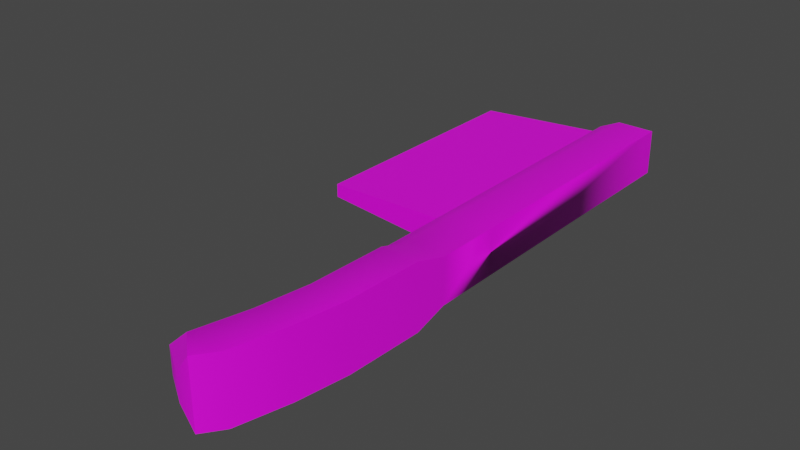 # Source: Model_0.blend  (saved by Blender 2.92.15; exported with 4.5.12 LTS)
import bpy
from mathutils import Matrix  # noqa: F401  (used for matrix-valued properties, if any)

bpy.ops.wm.read_factory_settings(use_empty=True)
scene = bpy.context.scene
scene.name = 'Scene'

# ---- images (referenced by path relative to the original .blend; pixels are not part of the script)
import os
ASSET_DIR = os.environ.get("B2B_ASSET_DIR", "")  # directory of the original .blend (textures are referenced by path, not embedded)
HERE = os.path.dirname(os.path.abspath(__file__))  # packed textures are extracted next to this script under _unpacked/

def load_image(name, relpath, width, height, colorspace="sRGB"):
    """Load a texture the original file referenced (path relative to the .blend, or extracted next to this script)."""
    p = next((c for c in (os.path.join(HERE, relpath), os.path.join(ASSET_DIR, relpath)) if relpath and os.path.exists(c)), "")
    if p:
        img = bpy.data.images.load(p, check_existing=True)
        img.name = name
    else:  # same state as the original file: an image datablock whose file is absent (Cycles renders it pink)
        img = bpy.data.images.new(name, width, height)
        img.source = "FILE"
        img.filepath = "//" + (relpath or name)
    img.colorspace_settings.name = colorspace
    return img
img_albedo_png = load_image('Albedo.png', 'Albedo.png', 1024, 1024, 'sRGB')

# ---- materials (node trees are filled in below, after node groups)
mat_material = bpy.data.materials.new('Material')
mat_material.use_transparent_shadow = False

# ---- node groups
ng_auto_smooth = bpy.data.node_groups.new('Auto Smooth', 'GeometryNodeTree')
_s = ng_auto_smooth.interface.new_socket(name='Geometry', in_out='OUTPUT', socket_type='NodeSocketGeometry')
_s = ng_auto_smooth.interface.new_socket(name='Geometry', in_out='INPUT', socket_type='NodeSocketGeometry')
_s = ng_auto_smooth.interface.new_socket(name='Angle', in_out='INPUT', socket_type='NodeSocketFloat')
_s.subtype = 'ANGLE'
_s.min_value = 0.0
_s.max_value = 3.142
ng_auto_smooth.is_modifier = True
_N = ng_auto_smooth.nodes; _L = ng_auto_smooth.links
n0 = _N.new('NodeGroupOutput'); n0.name = 'Group Output'; n0.location = (480, -100)
n1 = _N.new('NodeGroupInput'); n1.name = 'Group Input'; n1.location = (-420, -300)
n2 = _N.new('NodeGroupInput'); n2.name = 'Group Input.001'; n2.location = (-60, -100)
n3 = _N.new('GeometryNodeSetShadeSmooth'); n3.name = 'Set Shade Smooth'; n3.location = (120, -100)
n3.domain = 'EDGE'
n4 = _N.new('GeometryNodeSetShadeSmooth'); n4.name = 'Set Shade Smooth.001'; n4.location = (300, -100)
n5 = _N.new('GeometryNodeInputMeshEdgeAngle'); n5.name = 'Edge Angle'; n5.location = (-420, -220)
n6 = _N.new('GeometryNodeInputEdgeSmooth'); n6.name = 'Is Edge Smooth'; n6.location = (-60, -160)
n7 = _N.new('GeometryNodeInputShadeSmooth'); n7.name = 'Is Face Smooth'; n7.location = (-240, -340)
n8 = _N.new('FunctionNodeBooleanMath'); n8.name = 'Boolean Math'; n8.location = (-60, -220)
n9 = _N.new('FunctionNodeCompare'); n9.name = 'Compare'; n9.location = (-240, -180)
n9.operation = 'LESS_EQUAL'
_L.new(n5.outputs[0], n9.inputs[0])
_L.new(n4.outputs[0], n0.inputs[0])
_L.new(n1.outputs[1], n9.inputs[1])
_L.new(n9.outputs[0], n8.inputs[0])
_L.new(n7.outputs[0], n8.inputs[1])
_L.new(n2.outputs[0], n3.inputs[0])
_L.new(n6.outputs[0], n3.inputs[1])
_L.new(n3.outputs[0], n4.inputs[0])
_L.new(n8.outputs[0], n3.inputs[2])
n0.is_active_output = True

# ---- material node trees
mat_material.use_nodes = True; mat_material.node_tree.nodes.clear()
_N = mat_material.node_tree.nodes; _L = mat_material.node_tree.links
n0 = _N.new('ShaderNodeBsdfPrincipled'); n0.name = 'Principled BSDF'; n0.location = (10, 300)
n0.distribution = 'GGX'
n0.subsurface_method = 'BURLEY'
n0.inputs[3].default_value = 1.45
n0.inputs[27].default_value = (0.0, 0.0, 0.0, 1.0)
n0.inputs[28].default_value = 1.0
n1 = _N.new('ShaderNodeOutputMaterial'); n1.name = 'Material Output'; n1.location = (300, 300)
n2 = _N.new('ShaderNodeTexImage'); n2.name = 'Image Texture'; n2.location = (-280, 275)
n2.image = img_albedo_png
_L.new(n0.outputs[0], n1.inputs[0])
_L.new(n2.outputs[0], n0.inputs[0])
n1.is_active_output = True

# ---- world
world_world = bpy.data.worlds.new('World'); scene.world = world_world
world_world.use_nodes = True; world_world.node_tree.nodes.clear()
_N = world_world.node_tree.nodes; _L = world_world.node_tree.links
n0 = _N.new('ShaderNodeOutputWorld'); n0.name = 'World Output'; n0.location = (300, 300)
n1 = _N.new('ShaderNodeBackground'); n1.name = 'Background'; n1.location = (10, 300)
n1.inputs[0].default_value = (0.05088, 0.05088, 0.05088, 1.0)
_L.new(n1.outputs[0], n0.inputs[0])
n0.is_active_output = True
world_world.color = (0.05088, 0.05088, 0.05088)
world_world.use_sun_shadow = False
world_world.sun_shadow_jitter_overblur = 0.0

# ---- meshes
me_cube = bpy.data.meshes.new('Cube')
me_cube.from_pydata([(-0.01562, 0.02344, -0.00625), (-0.075, 0.02656, 0.003125), (-0.075, 0.02656, -0.003125), (-0.075, 0.1453, -0.003125), (0.0125, 0.02344, 0.01094), (0.0125, 0.02344, -0.01094), (0.0125, 0.1484, -0.01094), (-0.01562, 0.1484, -0.00625), (-0.01562, 0.02344, 0.00625), (-0.01562, 0.1484, 0.00625), (-0.075, 0.1453, 0.003125), (0.0125, -0.02344, -0.01562), (0.0125, -0.02344, 0.01562), (0.001575, -0.1103, -0.01562), (0.01137, -0.06098, -0.01562), (0.007675, -0.08577, -0.01562), (0.01137, -0.06098, 0.01562), (0.007675, -0.08577, 0.01562), (0.001575, -0.1103, 0.01562), (0.0125, -0.007812, 0.01094), (-0.005604, -0.007812, -0.01094), (0.0125, -0.007812, -0.01094), (0.0125, 0.1484, 0.01094), (-0.005604, 0.02344, 0.01094), (-0.005604, 0.1484, -0.01094), (-0.005604, -0.007812, 0.01094), (-0.005604, 0.02344, -0.01094), (-0.005604, 0.1484, 0.01094), (-0.01562, -0.007812, 0.00625), (-0.01562, -0.007812, -0.00625), (-0.01562, -0.02344, -0.00625), (-0.005604, -0.02344, -0.01562), (-0.005604, -0.02344, 0.01562), (-0.01563, -0.02344, 0.00625), (-0.006707, -0.06098, -0.01562), (-0.01675, -0.06098, -0.00625), (-0.01033, -0.08577, -0.01562), (-0.02045, -0.08577, -0.00625), (-0.006707, -0.06098, 0.01562), (-0.01675, -0.06098, 0.00625), (-0.02045, -0.08577, 0.00625), (-0.01033, -0.08577, 0.01562), (-0.0163, -0.1103, 0.01562), (-0.02655, -0.1103, 0.00625), (-0.01193, -0.1195, 0.00625), (-0.02655, -0.1103, -0.00625), (-0.0163, -0.1103, -0.01562), (-0.01193, -0.1195, -0.00625), (-0.005172, -0.1196, -0.01562), (-0.005172, -0.1196, 0.01562), (-0.01562, 0.1562, -0.00625), (-0.01562, 0.1562, 0.00625), (-0.005604, 0.1562, -0.01094), (0.0125, 0.1562, -0.01094), (0.0125, 0.1562, 0.01094), (-0.005604, 0.1562, 0.01094)], [], [(23, 8, 28, 25), (21, 5, 4, 19), (5, 26, 0, 8, 23, 4), (1, 10, 3, 2), (5, 6, 22, 4), (8, 9, 10, 1), (7, 3, 10, 9), (2, 0, 8, 1), (9, 8, 23, 27), (2, 3, 7, 0), (33, 32, 25, 28), (14, 11, 12, 16), (32, 12, 19, 25), (31, 20, 21, 11), (17, 41, 42, 18), (43, 45, 47, 44), (14, 16, 17, 15), (15, 17, 18, 13), (36, 15, 13, 46), (40, 37, 45, 43), (34, 14, 15, 36), (16, 38, 41, 17), (49, 44, 47, 48), (18, 42, 49), (46, 13, 48), (30, 33, 28, 29), (16, 12, 32, 38), (11, 21, 19, 12), (39, 33, 30, 35), (26, 5, 21, 20), (4, 22, 27, 23), (26, 24, 6, 5), (0, 7, 24, 26), (19, 4, 23, 25), (0, 26, 20, 29), (22, 6, 53, 54), (0, 29, 28, 8), (39, 35, 37, 40), (31, 30, 29, 20), (35, 30, 31, 34), (39, 40, 41, 38), (37, 35, 34, 36), (38, 32, 33, 39), (46, 48, 47, 45), (49, 42, 43, 44), (40, 43, 42, 41), (45, 37, 36, 46), (34, 31, 11, 14), (18, 49, 48, 13), (53, 52, 50, 51, 55, 54), (24, 7, 50, 52), (6, 24, 52, 53), (9, 27, 55, 51), (27, 22, 54, 55), (7, 9, 51, 50)])
me_cube.polygons.foreach_set('use_smooth', [True] * 55)
_k = set([(0, 2), (0, 7), (0, 8), (0, 29), (1, 2), (1, 8), (1, 10), (2, 3), (3, 7), (3, 10), (4, 19), (4, 22), (5, 6), (5, 21), (6, 53), (7, 9), (7, 50), (8, 9), (8, 28), (9, 10), (9, 51), (11, 14), (11, 21), (12, 16), (12, 19), (13, 15), (13, 48), (14, 15), (16, 17), (17, 18), (18, 49), (22, 54), (28, 33), (29, 30), (30, 35), (33, 39), (35, 37), (37, 45), (39, 40), (40, 43), (43, 44), (44, 49), (45, 47), (47, 48), (50, 51), (50, 52), (51, 55), (52, 53), (53, 54), (54, 55)])
me_cube.attributes.new('sharp_edge', 'BOOLEAN', 'EDGE').data.foreach_set('value', [ (min(e.vertices), max(e.vertices)) in _k for e in me_cube.edges])
_uv = me_cube.uv_layers.new(name='UVMap')
_uv.uv.foreach_set('vector', [0.1875, 0.25, 0.1875, 0.25, 0.1875, 0.25, 0.1875, 0.25, 0.1875, 0.25, 0.1875, 0.25, 0.1875, 0.25, 0.1875, 0.25, 0.1875, 0.25, 0.1875, 0.25, 0.1875, 0.25, 0.1875, 0.25, 0.1875, 0.25, 0.1875, 0.25, 0.1875, 0.75, 0.1875, 0.75, 0.1875, 0.75, 0.1875, 0.75, 0.1875, 0.25, 0.1875, 0.25, 0.1875, 0.25, 0.1875, 0.25, 0.1875, 0.75, 0.1875, 0.75, 0.1875, 0.75, 0.1875, 0.75, 0.1875, 0.75, 0.1875, 0.75, 0.1875, 0.75, 0.1875, 0.75, 0.1875, 0.75, 0.1875, 0.75, 0.1875, 0.75, 0.1875, 0.75, 0.1875, 0.25, 0.1875, 0.25, 0.1875, 0.25, 0.1875, 0.25, 0.1875, 0.75, 0.1875, 0.75, 0.1875, 0.75, 0.1875, 0.75, 0.1875, 0.25, 0.1875, 0.25, 0.1875, 0.25, 0.1875, 0.25, 0.1875, 0.25, 0.1875, 0.25, 0.1875, 0.25, 0.1875, 0.25, 0.1875, 0.25, 0.1875, 0.25, 0.1875, 0.25, 0.1875, 0.25, 0.1875, 0.25, 0.1875, 0.25, 0.1875, 0.25, 0.1875, 0.25, 0.1875, 0.25, 0.1875, 0.25, 0.1875, 0.25, 0.1875, 0.25, 0.1875, 0.25, 0.1875, 0.25, 0.1875, 0.25, 0.1875, 0.25, 0.1875, 0.25, 0.1875, 0.25, 0.1875, 0.25, 0.1875, 0.25, 0.1875, 0.25, 0.1875, 0.25, 0.1875, 0.25, 0.1875, 0.25, 0.1875, 0.25, 0.1875, 0.25, 0.1875, 0.25, 0.1875, 0.25, 0.1875, 0.25, 0.1875, 0.25, 0.1875, 0.25, 0.1875, 0.25, 0.1875, 0.25, 0.1875, 0.25, 0.1875, 0.25, 0.1875, 0.25, 0.1875, 0.25, 0.1875, 0.25, 0.1875, 0.25, 0.1875, 0.25, 0.1875, 0.25, 0.1875, 0.25, 0.1875, 0.25, 0.1875, 0.25, 0.1875, 0.25, 0.1875, 0.25, 0.1875, 0.25, 0.1875, 0.25, 0.1875, 0.25, 0.1875, 0.25, 0.1875, 0.25, 0.1875, 0.25, 0.1875, 0.25, 0.1875, 0.25, 0.1875, 0.25, 0.1875, 0.25, 0.1875, 0.25, 0.1875, 0.25, 0.1875, 0.25, 0.1875, 0.25, 0.1875, 0.25, 0.1875, 0.25, 0.1875, 0.25, 0.1875, 0.25, 0.1875, 0.25, 0.1875, 0.25, 0.1875, 0.25, 0.1875, 0.25, 0.1875, 0.25, 0.1875, 0.25, 0.1875, 0.25, 0.1875, 0.25, 0.1875, 0.25, 0.1875, 0.25, 0.1875, 0.25, 0.1875, 0.25, 0.1875, 0.25, 0.1875, 0.25, 0.1875, 0.25, 0.1875, 0.25, 0.1875, 0.25, 0.1875, 0.25, 0.1875, 0.25, 0.1875, 0.25, 0.1875, 0.25, 0.1875, 0.25, 0.1875, 0.25, 0.1875, 0.25, 0.1875, 0.25, 0.1875, 0.25, 0.1875, 0.25, 0.1875, 0.25, 0.1875, 0.25, 0.1875, 0.25, 0.1875, 0.25, 0.1875, 0.25, 0.1875, 0.25, 0.1875, 0.25, 0.1875, 0.25, 0.1875, 0.25, 0.1875, 0.25, 0.1875, 0.25, 0.1875, 0.25, 0.1875, 0.25, 0.1875, 0.25, 0.1875, 0.25, 0.1875, 0.25, 0.1875, 0.25, 0.1875, 0.25, 0.1875, 0.25, 0.1875, 0.25, 0.1875, 0.25, 0.1875, 0.25, 0.1875, 0.25, 0.1875, 0.25, 0.1875, 0.25, 0.1875, 0.25, 0.1875, 0.25, 0.1875, 0.25, 0.1875, 0.25, 0.1875, 0.25, 0.1875, 0.25, 0.1875, 0.25, 0.1875, 0.25, 0.1875, 0.25, 0.1875, 0.25, 0.1875, 0.25, 0.1875, 0.25, 0.1875, 0.25, 0.1875, 0.25, 0.1875, 0.25, 0.1875, 0.25, 0.1875, 0.25, 0.1875, 0.25, 0.1875, 0.25, 0.1875, 0.25, 0.1875, 0.25, 0.1875, 0.25, 0.1875, 0.25, 0.1875, 0.25, 0.1875, 0.25, 0.1875, 0.25, 0.1875, 0.25, 0.1875, 0.25, 0.1875, 0.25, 0.1875, 0.25, 0.1875, 0.25, 0.1875, 0.25, 0.1875, 0.25, 0.1875, 0.25, 0.1875, 0.25, 0.1875, 0.25, 0.1875, 0.25, 0.1875, 0.25, 0.1875, 0.25, 0.1875, 0.25, 0.1875, 0.25, 0.1875, 0.25, 0.1875, 0.25, 0.1875, 0.25, 0.1875, 0.25, 0.1875, 0.25, 0.1875, 0.25, 0.1875, 0.25, 0.1875, 0.25, 0.1875, 0.25, 0.1875, 0.25, 0.1875, 0.25, 0.1875, 0.25, 0.1875, 0.25, 0.1875, 0.25, 0.1875, 0.25])
me_cube.materials.append(mat_material)
me_cube.use_remesh_fix_poles = True
me_cube.use_remesh_preserve_attributes = False
me_cube.use_mirror_vertex_groups = False
me_cube.update()

# ---- objects
ob_model_0 = bpy.data.objects.new('Model_0', me_cube)

# ---- transforms, parenting, visibility, modifiers, constraints
ob_model_0.location = (0.0, 0.0, 0.0)
ob_model_0.lineart.crease_threshold = 0.0
_m = ob_model_0.modifiers.new('Auto Smooth', 'NODES')
_m.node_group = ng_auto_smooth
_gi = [s.identifier for s in ng_auto_smooth.interface.items_tree if s.item_type == 'SOCKET' and s.in_out == 'INPUT']
_m[_gi[1]] = 0.7854  # Angle

# ---- collection membership
scene.collection.objects.link(ob_model_0)

# ---- scene / render settings (as saved in the file)
scene.frame_start = 1; scene.frame_end = 250; scene.frame_set(1)
scene.render.engine = 'BLENDER_EEVEE_NEXT'
scene.cycles.use_denoising = False
scene.cycles.samples = 128
scene.cycles.sampling_pattern = 'TABULATED_SOBOL'
scene.cycles.use_adaptive_sampling = False
scene.cycles.use_light_tree = False
scene.view_settings.view_transform = 'Filmic'
bpy.context.view_layer.update()

# ---- added for rendering (the .blend has no active camera and no usable light): camera, sun
cam_auto = bpy.data.cameras.new('AutoCamera')
cam_auto.lens = 50.0
cam_auto.sensor_width = 36.0
cam_auto.clip_end = 1000.0
ob_auto_camera = bpy.data.objects.new('AutoCamera', cam_auto)
scene.collection.objects.link(ob_auto_camera)
ob_auto_camera.location = (0.238092, -0.304903, 0.215474)
ob_auto_camera.rotation_euler = (1.09748, -7.21219e-08, 0.694738)
scene.camera = ob_auto_camera
light_auto_sun = bpy.data.lights.new('AutoSun', 'SUN')
light_auto_sun.energy = 3.0
light_auto_sun.angle = 0.0523599
ob_auto_sun = bpy.data.objects.new('AutoSun', light_auto_sun)
scene.collection.objects.link(ob_auto_sun)
ob_auto_sun.rotation_euler = (0.872665, 0.174533, 0.523599)
bpy.context.view_layer.update()
